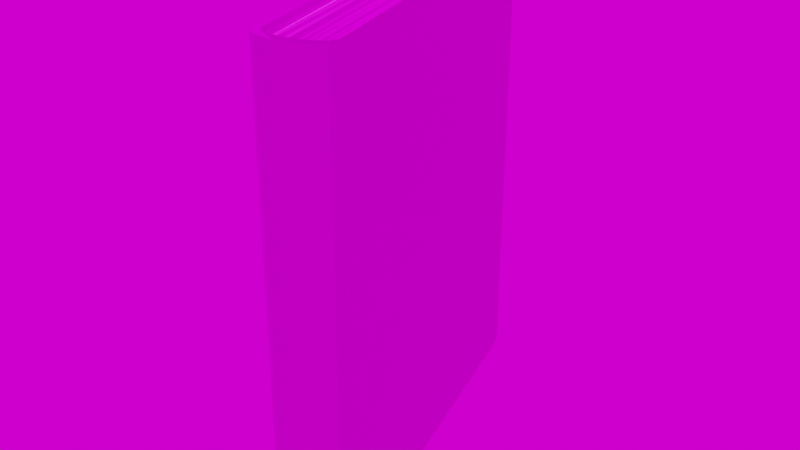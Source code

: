 # Source: book005.blend  (saved by Blender 3.6.13; exported with 4.5.12 LTS)
import bpy
from mathutils import Matrix  # noqa: F401  (used for matrix-valued properties, if any)

bpy.ops.wm.read_factory_settings(use_empty=True)
scene = bpy.context.scene
scene.name = 'Scene'

# ---- collections
col_collection = bpy.data.collections.new('Collection'); scene.collection.children.link(col_collection)

# ---- images (referenced by path relative to the original .blend; pixels are not part of the script)
import os
ASSET_DIR = os.environ.get("B2B_ASSET_DIR", "")  # directory of the original .blend (textures are referenced by path, not embedded)
HERE = os.path.dirname(os.path.abspath(__file__))  # packed textures are extracted next to this script under _unpacked/

def load_image(name, relpath, width, height, colorspace="sRGB"):
    """Load a texture the original file referenced (path relative to the .blend, or extracted next to this script)."""
    p = next((c for c in (os.path.join(HERE, relpath), os.path.join(ASSET_DIR, relpath)) if relpath and os.path.exists(c)), "")
    if p:
        img = bpy.data.images.load(p, check_existing=True)
        img.name = name
    else:  # same state as the original file: an image datablock whose file is absent (Cycles renders it pink)
        img = bpy.data.images.new(name, width, height)
        img.source = "FILE"
        img.filepath = "//" + (relpath or name)
    img.colorspace_settings.name = colorspace
    return img
img_book5_height_jpg = load_image('book5_Height.jpg', 'Texture/Book5/book5_Height.jpg', 1024, 1024, 'Non-Color')
img_book5_basecolor_jpg = load_image('book5_BaseColor.jpg', 'Texture/Book5/book5_BaseColor.jpg', 1024, 1024, 'sRGB')
img_book5_metallic_jpg = load_image('book5_Metallic.jpg', 'Texture/Book5/book5_Metallic.jpg', 1024, 1024, 'Non-Color')
img_book5_specularlevel_jpg = load_image('book5_SpecularLevel.jpg', 'Texture/Book5/book5_SpecularLevel.jpg', 1024, 1024, 'Non-Color')
img_book5_roughness_jpg = load_image('book5_Roughness.jpg', 'Texture/Book5/book5_Roughness.jpg', 1024, 1024, 'Non-Color')
img_book5_normal_jpg = load_image('book5_Normal.jpg', 'Texture/Book5/book5_Normal.jpg', 1024, 1024, 'Non-Color')
img_country_club_4k_exr = load_image('country_club_4k.exr', 'country_club_4k.exr', 1024, 1024, 'Linear Rec.709')

# ---- materials (node trees are filled in below, after node groups)
mat_book5 = bpy.data.materials.new('book5')
mat_book5.use_transparent_shadow = False

# ---- material node trees
mat_book5.use_nodes = True; mat_book5.node_tree.nodes.clear()
_N = mat_book5.node_tree.nodes; _L = mat_book5.node_tree.links
n0 = _N.new('ShaderNodeOutputMaterial'); n0.name = 'Material Output'; n0.location = (300, 300)
n1 = _N.new('ShaderNodeBsdfPrincipled'); n1.name = 'Principled BSDF'; n1.location = (10, 300)
n1.distribution = 'GGX'
n1.subsurface_method = 'RANDOM_WALK_SKIN'
n1.inputs[3].default_value = 1.45
n1.inputs[27].default_value = (0.0, 0.0, 0.0, 1.0)
n1.inputs[28].default_value = 1.0
n2 = _N.new('ShaderNodeTexImage'); n2.name = 'Изображение-текстура'; n2.location = (88, -1430)
n2.label = 'Displacement'
n2.image = img_book5_height_jpg
n3 = _N.new('ShaderNodeDisplacement'); n3.name = 'Смещения'; n3.location = (10, -260)
n3.inputs[2].default_value = 0.1
n4 = _N.new('ShaderNodeTexImage'); n4.name = 'Изображение-текстура.001'; n4.location = (88, -30)
n4.label = 'Base Color'
n4.image = img_book5_basecolor_jpg
n5 = _N.new('ShaderNodeTexImage'); n5.name = 'Изображение-текстура.002'; n5.location = (88, -310)
n5.label = 'Metallic'
n5.image = img_book5_metallic_jpg
n6 = _N.new('ShaderNodeTexImage'); n6.name = 'Изображение-текстура.003'; n6.location = (88, -590)
n6.label = 'Specular'
n6.image = img_book5_specularlevel_jpg
n7 = _N.new('ShaderNodeTexImage'); n7.name = 'Изображение-текстура.004'; n7.location = (88, -870)
n7.label = 'Roughness'
n7.image = img_book5_roughness_jpg
n8 = _N.new('ShaderNodeTexImage'); n8.name = 'Изображение-текстура.005'; n8.location = (88, -1150)
n8.label = 'Normal'
n8.image = img_book5_normal_jpg
n9 = _N.new('ShaderNodeNormalMap'); n9.name = 'Карта нормалей'; n9.location = (-240, -620)
n10 = _N.new('ShaderNodeMapping'); n10.name = 'Отображение'; n10.location = (230, -30)
n11 = _N.new('NodeReroute'); n11.name = 'Перенаправление'; n11.location = (38, -821)
n11.width = 16
n11.socket_idname = 'NodeSocketVector'
n12 = _N.new('ShaderNodeTexCoord'); n12.name = 'Текстурные координаты'; n12.location = (30, -30)
n13 = _N.new('NodeFrame'); n13.name = 'Кадр'; n13.location = (-1270, 330)
n13.label = 'Mapping'
n13.width = 400
n14 = _N.new('NodeFrame'); n14.name = 'Кадр.001'; n14.location = (-628, 530)
n14.label = 'Textures'
n14.width = 358
n2.parent = n14
n4.parent = n14
n5.parent = n14
n6.parent = n14
n7.parent = n14
n8.parent = n14
n10.parent = n13
n11.parent = n14
n12.parent = n13
_L.new(n1.outputs[0], n0.inputs[0])
_L.new(n2.outputs[0], n3.inputs[0])
_L.new(n3.outputs[0], n0.inputs[2])
_L.new(n4.outputs[0], n1.inputs[0])
_L.new(n5.outputs[0], n1.inputs[1])
_L.new(n6.outputs[0], n1.inputs[13])
_L.new(n7.outputs[0], n1.inputs[2])
_L.new(n8.outputs[0], n9.inputs[1])
_L.new(n9.outputs[0], n1.inputs[5])
_L.new(n11.outputs[0], n4.inputs[0])
_L.new(n11.outputs[0], n5.inputs[0])
_L.new(n11.outputs[0], n6.inputs[0])
_L.new(n11.outputs[0], n7.inputs[0])
_L.new(n11.outputs[0], n8.inputs[0])
_L.new(n11.outputs[0], n2.inputs[0])
_L.new(n10.outputs[0], n11.inputs[0])
_L.new(n12.outputs[2], n10.inputs[0])
n0.is_active_output = True

# ---- world
world_world = bpy.data.worlds.new('World'); scene.world = world_world
world_world.use_nodes = True; world_world.node_tree.nodes.clear()
_N = world_world.node_tree.nodes; _L = world_world.node_tree.links
n0 = _N.new('ShaderNodeOutputWorld'); n0.name = 'World Output'; n0.location = (300, 300)
n1 = _N.new('ShaderNodeBackground'); n1.name = 'Background'; n1.location = (10, 300)
n2 = _N.new('ShaderNodeTexEnvironment'); n2.name = 'Environment Texture'; n2.location = (-180, 280)
n2.image = img_country_club_4k_exr
_L.new(n1.outputs[0], n0.inputs[0])
_L.new(n2.outputs[0], n1.inputs[0])
n0.is_active_output = True
world_world.color = (0.05088, 0.05088, 0.05088)
world_world.use_sun_shadow = False
world_world.sun_shadow_jitter_overblur = 0.0

# ---- meshes
me_006 = bpy.data.meshes.new('Плоскость.006')
me_006.from_pydata([(-0.8, 0.999, -0.19), (0.8, 0.999, -0.2), (-0.8, 0.999, -0.17), (0.77, 0.999, -0.17), (0.83, 0.999, -0.16), (0.8, 0.999, -0.14), (0.86, 0.999, -0.05), (0.82, 0.999, -0.05), (-0.78, 0.969, -0.17), (0.77, 0.969, -0.17), (0.8, 0.969, -0.14), (0.82, 0.969, -0.05), (-0.77, 0.969, -0.14), (-0.76, 0.969, -0.05), (-0.8, -1.001, -0.19), (0.8, -1.001, -0.2), (-0.8, -1.001, -0.17), (0.77, -1.001, -0.17), (0.83, -1.001, -0.16), (0.8, -1.001, -0.14), (0.86, -1.001, -0.05), (0.82, -1.001, -0.05), (-0.78, -0.971, -0.17), (0.77, -0.971, -0.17), (0.8, -0.971, -0.14), (0.82, -0.971, -0.05), (-0.77, -0.971, -0.14), (-0.76, -0.971, -0.05), (-0.8, 0.999, 0.19), (0.8, 0.999, 0.2), (-0.8, 0.999, 0.17), (0.77, 0.999, 0.17), (0.83, 0.999, 0.16), (0.8, 0.999, 0.14), (0.86, 0.999, 0.06), (0.82, 0.999, 0.06), (-0.78, 0.969, 0.17), (0.77, 0.969, 0.17), (0.8, 0.969, 0.14), (0.82, 0.969, 0.06), (-0.77, 0.969, 0.14), (-0.76, 0.969, 0.06), (-0.8, -1.001, 0.19), (0.8, -1.001, 0.2), (-0.8, -1.001, 0.17), (0.77, -1.001, 0.17), (0.83, -1.001, 0.16), (0.8, -1.001, 0.14), (0.86, -1.001, 0.06), (0.82, -1.001, 0.06), (-0.78, -0.971, 0.17), (0.77, -0.971, 0.17), (0.8, -0.971, 0.14), (0.82, -0.971, 0.06), (-0.77, -0.971, 0.14), (-0.76, -0.971, 0.06), (0.8108, -0.9784, 0.09925), (-0.7913, -0.9504, 0.09925), (0.8444, 0.947, 0.09925), (-0.7577, 0.975, 0.09925), (0.823, -0.9813, 0.0792), (-0.764, -0.9813, 0.0792), (0.8284, 0.9759, 0.0792), (-0.7587, 0.9759, 0.0792), (0.8288, -0.9787, 0.03362), (-0.7581, -0.9565, 0.03362), (0.859, 0.9864, 0.03362), (-0.7279, 1.009, 0.03362), (0.8181, -0.9933, -0.02501), (-0.7602, -0.9878, -0.02501), (0.825, 0.9829, -0.02501), (-0.7533, 0.9884, -0.02501), (0.8308, -0.976, -0.1494), (-0.7907, -0.9873, -0.1494), (0.8171, 0.9819, -0.1494), (-0.8044, 0.9706, -0.1494), (0.815, -0.9873, -0.08961), (-0.7719, -0.9652, -0.08961), (0.8452, 0.9778, -0.08961), (-0.7417, 0.9999, -0.08961), (0.8367, -0.9813, 0.009957), (-0.7681, -0.9813, 0.009957), (0.8421, 0.9759, 0.009957), (-0.7627, 0.9759, 0.009957), (0.795, -0.9784, -0.1574), (-0.8071, -0.9504, -0.1574), (0.8286, 0.947, -0.1574), (-0.7735, 0.975, -0.1574), (0.822, -0.9784, 0.001034), (-0.8135, -0.9504, 0.001034), (0.8564, 0.947, 0.001034), (-0.7792, 0.975, 0.001034)], [], [(14, 16, 2, 0), (0, 2, 3, 1), (3, 9, 10, 5), (3, 5, 4, 1), (5, 7, 6, 4), (5, 10, 11, 7), (2, 8, 9, 3), (26, 27, 13, 12), (15, 1, 4, 18), (43, 46, 32, 29), (39, 35, 7, 11), (35, 34, 6, 7), (55, 41, 13, 27), (10, 12, 13, 11), (10, 9, 8, 12), (0, 1, 15, 14), (22, 26, 12, 8), (8, 2, 16, 22), (14, 15, 17, 16), (17, 19, 24, 23), (17, 15, 18, 19), (19, 18, 20, 21), (19, 21, 25, 24), (16, 17, 23, 22), (49, 21, 20, 48), (20, 6, 34, 48), (53, 25, 21, 49), (24, 25, 27, 26), (24, 26, 22, 23), (42, 28, 30, 44), (28, 29, 31, 30), (31, 33, 38, 37), (31, 29, 32, 33), (33, 32, 34, 35), (33, 35, 39, 38), (30, 31, 37, 36), (30, 36, 50, 44), (50, 36, 40, 54), (18, 4, 6, 20), (29, 28, 42, 43), (46, 48, 34, 32), (38, 39, 41, 40), (38, 40, 36, 37), (54, 40, 41, 55), (42, 44, 45, 43), (45, 51, 52, 47), (45, 47, 46, 43), (47, 49, 48, 46), (47, 52, 53, 49), (44, 50, 51, 45), (52, 54, 55, 53), (52, 51, 50, 54), (39, 11, 13, 41), (53, 55, 27, 25), (56, 57, 59, 58), (60, 61, 63, 62), (64, 65, 67, 66), (68, 69, 71, 70), (72, 73, 75, 74), (76, 77, 79, 78), (80, 81, 83, 82), (84, 85, 87, 86), (88, 89, 91, 90)])
_uv = me_006.uv_layers.new(name='UVКарта')
_uv.uv.foreach_set('vector', [0.08425, 0.5014, 0.08659, 0.4985, 0.2413, 0.4992, 0.2436, 0.5027, 0.2436, 0.5027, 0.2413, 0.4992, 0.311, 0.3211, 0.3158, 0.3202, 0.311, 0.3211, 0.307, 0.3206, 0.307, 0.315, 0.3111, 0.3149, 0.311, 0.3211, 0.3111, 0.3149, 0.3166, 0.3148, 0.3158, 0.3202, 0.3111, 0.3149, 0.3104, 0.3025, 0.3151, 0.3021, 0.3166, 0.3148, 0.3111, 0.3149, 0.307, 0.315, 0.3064, 0.3025, 0.3104, 0.3025, 0.2413, 0.4992, 0.2393, 0.4963, 0.307, 0.3206, 0.311, 0.3211, 0.7608, 0.316, 0.8214, 0.3159, 0.8216, 0.6806, 0.761, 0.6805, 0.3224, 0.5557, 0.3241, 0.01151, 0.3329, 0.01151, 0.3312, 0.5557, 0.3846, 0.5558, 0.3759, 0.5558, 0.3776, 0.01161, 0.3863, 0.01161, 0.3072, 0.288, 0.3111, 0.2884, 0.3104, 0.3025, 0.3064, 0.3025, 0.3111, 0.2884, 0.3156, 0.2893, 0.3151, 0.3021, 0.3104, 0.3025, 0.9087, 0.3144, 0.9088, 0.679, 0.8216, 0.6806, 0.8214, 0.3159, 0.7587, 0.9902, 0.761, 0.6805, 0.8216, 0.6806, 0.8208, 0.9922, 0.7587, 0.9902, 0.7381, 0.9843, 0.7395, 0.6805, 0.761, 0.6805, 0.002801, 0.01306, 0.3241, 0.01151, 0.3224, 0.5557, 0.003008, 0.5567, 0.7394, 0.316, 0.7608, 0.316, 0.761, 0.6805, 0.7395, 0.6805, 0.2393, 0.4963, 0.2413, 0.4992, 0.08659, 0.4985, 0.08909, 0.495, 0.08425, 0.5014, 0.01871, 0.3058, 0.0236, 0.307, 0.08659, 0.4985, 0.0236, 0.307, 0.02399, 0.3007, 0.02817, 0.3011, 0.02776, 0.3068, 0.0236, 0.307, 0.01871, 0.3058, 0.0183, 0.3001, 0.02399, 0.3007, 0.02399, 0.3007, 0.0183, 0.3001, 0.02115, 0.2873, 0.02589, 0.2881, 0.02399, 0.3007, 0.02589, 0.2881, 0.02984, 0.2885, 0.02817, 0.3011, 0.08659, 0.4985, 0.0236, 0.307, 0.02776, 0.3068, 0.08909, 0.495, 0.02653, 0.2739, 0.02589, 0.2881, 0.02115, 0.2873, 0.0219, 0.2743, 0.3483, 0.5557, 0.3501, 0.01151, 0.3671, 0.01151, 0.3654, 0.5557, 0.03049, 0.2739, 0.02984, 0.2885, 0.02589, 0.2881, 0.02653, 0.2739, 0.7587, 0.006273, 0.8208, 0.004306, 0.8214, 0.3159, 0.7608, 0.316, 0.7587, 0.006273, 0.7608, 0.316, 0.7394, 0.316, 0.738, 0.01219, 0.09962, 0.07203, 0.259, 0.08071, 0.2564, 0.08416, 0.1017, 0.07503, 0.259, 0.08071, 0.3179, 0.2726, 0.3132, 0.2712, 0.2564, 0.08416, 0.3132, 0.2712, 0.3127, 0.2774, 0.3086, 0.277, 0.3091, 0.2713, 0.3132, 0.2712, 0.3179, 0.2726, 0.3182, 0.2781, 0.3127, 0.2774, 0.3127, 0.2774, 0.3182, 0.2781, 0.3156, 0.2893, 0.3111, 0.2884, 0.3127, 0.2774, 0.3111, 0.2884, 0.3072, 0.288, 0.3086, 0.277, 0.2564, 0.08416, 0.3132, 0.2712, 0.3091, 0.2713, 0.2538, 0.08749, 0.2564, 0.08416, 0.2538, 0.08749, 0.1037, 0.078, 0.1017, 0.07503, 0.9839, 0.3144, 0.9841, 0.679, 0.9627, 0.679, 0.9625, 0.3144, 0.3312, 0.5557, 0.3329, 0.01151, 0.3501, 0.01151, 0.3483, 0.5557, 0.3863, 0.01161, 0.7019, 0.01132, 0.7084, 0.556, 0.3846, 0.5558, 0.381, 0.5557, 0.3654, 0.5557, 0.3671, 0.01151, 0.3827, 0.01151, 0.9651, 0.9886, 0.9099, 0.9906, 0.9088, 0.679, 0.9627, 0.679, 0.9651, 0.9886, 0.9627, 0.679, 0.9841, 0.679, 0.9857, 0.9827, 0.9625, 0.3144, 0.9627, 0.679, 0.9088, 0.679, 0.9087, 0.3144, 0.09962, 0.07203, 0.1017, 0.07503, 0.02619, 0.2565, 0.02131, 0.2574, 0.02619, 0.2565, 0.03026, 0.2571, 0.03017, 0.2628, 0.02604, 0.2628, 0.02619, 0.2565, 0.02604, 0.2628, 0.02043, 0.2629, 0.02131, 0.2574, 0.02604, 0.2628, 0.02653, 0.2739, 0.0219, 0.2743, 0.02043, 0.2629, 0.02604, 0.2628, 0.03017, 0.2628, 0.03049, 0.2739, 0.02653, 0.2739, 0.1017, 0.07503, 0.1037, 0.078, 0.03026, 0.2571, 0.02619, 0.2565, 0.9651, 0.004737, 0.9625, 0.3144, 0.9087, 0.3144, 0.9099, 0.002759, 0.9651, 0.004737, 0.9857, 0.01065, 0.9839, 0.3144, 0.9625, 0.3144, 0.9099, 0.9906, 0.8208, 0.9922, 0.8216, 0.6806, 0.9088, 0.679, 0.9099, 0.002759, 0.9087, 0.3144, 0.8214, 0.3159, 0.8208, 0.004306, 0.01498, 0.5831, 0.3122, 0.5831, 0.3161, 0.9912, 0.01885, 0.9912, 0.01498, 0.5831, 0.3122, 0.5831, 0.3161, 0.9912, 0.01885, 0.9912, 0.01498, 0.5831, 0.3122, 0.5831, 0.3161, 0.9912, 0.01885, 0.9912, 0.01498, 0.5831, 0.3122, 0.5831, 0.3161, 0.9912, 0.01885, 0.9912, 0.01498, 0.5831, 0.3122, 0.5831, 0.3161, 0.9912, 0.01885, 0.9912, 0.01498, 0.5831, 0.3122, 0.5831, 0.3161, 0.9912, 0.01885, 0.9912, 0.01498, 0.5831, 0.3122, 0.5831, 0.3161, 0.9912, 0.01885, 0.9912, 0.01498, 0.5831, 0.3122, 0.5831, 0.3161, 0.9912, 0.01885, 0.9912, 0.01498, 0.5831, 0.3122, 0.5831, 0.3161, 0.9912, 0.01885, 0.9912])
me_006.materials.append(mat_book5)
me_006.use_remesh_fix_poles = True
me_006.use_remesh_preserve_attributes = False
me_006.update()

# ---- objects
ob_book5 = bpy.data.objects.new('book5', me_006)

# ---- transforms, parenting, visibility, modifiers, constraints
ob_book5.location = (3.244, -0.0115, 4.545)
ob_book5.rotation_euler = (-1.571, 1.941e-23, -1.299)
ob_book5.scale = (1.0, 1.0, 0.812)
ob_book5.cycles.use_adaptive_subdivision = True

# ---- collection membership
col_collection.objects.link(ob_book5)

# ---- scene / render settings (as saved in the file)
scene.frame_start = 1; scene.frame_end = 300; scene.frame_set(0)
scene.render.engine = 'BLENDER_EEVEE_NEXT'
scene.cycles.denoising_input_passes = 'RGB_ALBEDO'
scene.cycles.samples = 64
scene.cycles.sampling_pattern = 'TABULATED_SOBOL'
scene.cycles.use_light_tree = False
scene.eevee.use_gtao = True
scene.view_settings.view_transform = 'Filmic'
bpy.context.view_layer.update()

# ---- added for rendering (the .blend has no active camera and no usable light): camera, sun
cam_auto = bpy.data.cameras.new('AutoCamera')
cam_auto.lens = 50.0
cam_auto.sensor_width = 36.0
cam_auto.clip_end = 1000.0
ob_auto_camera = bpy.data.objects.new('AutoCamera', cam_auto)
scene.collection.objects.link(ob_auto_camera)
ob_auto_camera.location = (5.78508, -3.07583, 6.56879)
ob_auto_camera.rotation_euler = (1.09748, -7.21219e-08, 0.694738)
scene.camera = ob_auto_camera
light_auto_sun = bpy.data.lights.new('AutoSun', 'SUN')
light_auto_sun.energy = 3.0
light_auto_sun.angle = 0.0523599
ob_auto_sun = bpy.data.objects.new('AutoSun', light_auto_sun)
scene.collection.objects.link(ob_auto_sun)
ob_auto_sun.rotation_euler = (0.872665, 0.174533, 0.523599)
bpy.context.view_layer.update()
